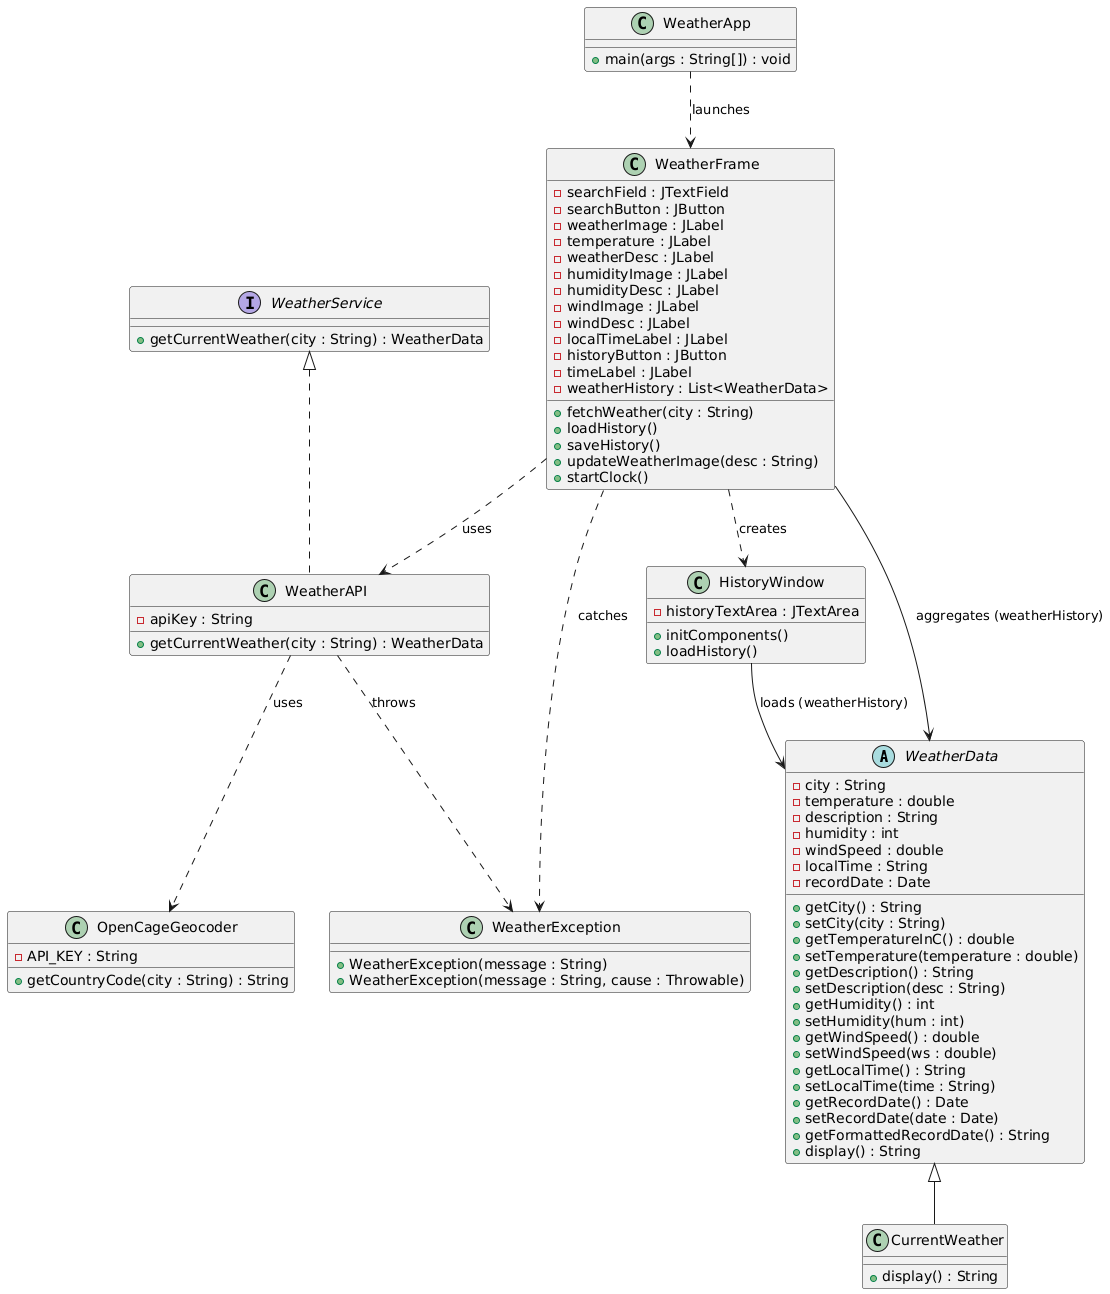

The diagram above was rendered by PlantUML. Its source (embedded in the PNG):
@startuml
' Abstract base class for weather data
abstract class WeatherData {
  - city : String
  - temperature : double
  - description : String
  - humidity : int
  - windSpeed : double
  - localTime : String
  - recordDate : Date
  + getCity() : String
  + setCity(city : String)
  + getTemperatureInC() : double
  + setTemperature(temperature : double)
  + getDescription() : String
  + setDescription(desc : String)
  + getHumidity() : int
  + setHumidity(hum : int)
  + getWindSpeed() : double
  + setWindSpeed(ws : double)
  + getLocalTime() : String
  + setLocalTime(time : String)
  + getRecordDate() : Date
  + setRecordDate(date : Date)
  + getFormattedRecordDate() : String
  + display() : String
}

' Current weather extends WeatherData
class CurrentWeather {
  + display() : String
}
WeatherData <|-- CurrentWeather

' Interface for weather services
interface WeatherService {
  + getCurrentWeather(city : String) : WeatherData
}

' WeatherAPI implements WeatherService and may throw WeatherException
class WeatherAPI {
  - apiKey : String
  + getCurrentWeather(city : String) : WeatherData
}
WeatherService <|.. WeatherAPI

' WeatherAPI uses OpenCageGeocoder for country code lookup
class OpenCageGeocoder {
  - API_KEY : String
  + getCountryCode(city : String) : String
}
WeatherAPI ..> OpenCageGeocoder : uses

' WeatherAPI throws WeatherException if errors occur
class WeatherException {
  + WeatherException(message : String)
  + WeatherException(message : String, cause : Throwable)
}
WeatherAPI ..> WeatherException : throws

' Graphical user interface frame that aggregates WeatherData list
class WeatherFrame {
  - searchField : JTextField
  - searchButton : JButton
  - weatherImage : JLabel
  - temperature : JLabel
  - weatherDesc : JLabel
  - humidityImage : JLabel
  - humidityDesc : JLabel
  - windImage : JLabel
  - windDesc : JLabel
  - localTimeLabel : JLabel
  - historyButton : JButton
  - timeLabel : JLabel
  - weatherHistory : List<WeatherData>
  + fetchWeather(city : String)
  + loadHistory()
  + saveHistory()
  + updateWeatherImage(desc : String)
  + startClock()
}
WeatherFrame ..> WeatherAPI : uses
WeatherFrame --> WeatherData : aggregates (weatherHistory)
WeatherFrame ..> WeatherException : catches

' History window for displaying saved weather info using WeatherData
class HistoryWindow {
  - historyTextArea : JTextArea
  + initComponents()
  + loadHistory()
}
HistoryWindow --> WeatherData : loads (weatherHistory)
WeatherFrame ..> HistoryWindow : creates

' Entry point for the application launching the GUI
class WeatherApp {
  + main(args : String[]) : void
}
WeatherApp ..> WeatherFrame : launches
@enduml